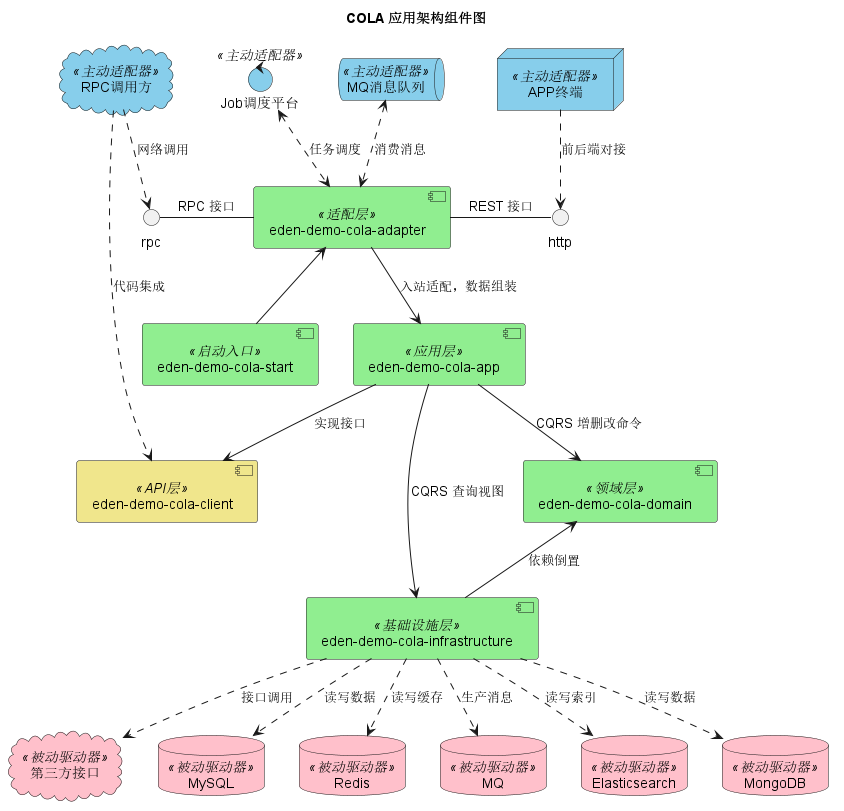

The diagram above was rendered by PlantUML. Its source (embedded in the PNG):
@startuml

!if %variable_exists("$THEME")
title COLA 应用架构组件图 - $THEME theme
!else
title COLA 应用架构组件图
!endif

'skinparam BackgroundColor transparent

[eden-demo-cola-adapter] <<适配层>>
[eden-demo-cola-app] <<应用层>>
[eden-demo-cola-client] <<API层>>
[eden-demo-cola-domain] <<领域层>>
[eden-demo-cola-infrastructure] <<基础设施层>>
[eden-demo-cola-start] <<启动入口>>

[eden-demo-cola-start] -u-> [eden-demo-cola-adapter]
[eden-demo-cola-adapter] --> [eden-demo-cola-app]: 入站适配，数据组装
[eden-demo-cola-app] --> [eden-demo-cola-client]: 实现接口
[eden-demo-cola-app] --> [eden-demo-cola-domain]: CQRS 增删改命令
[eden-demo-cola-app] --> [eden-demo-cola-infrastructure]: CQRS 查询视图
[eden-demo-cola-infrastructure] -up-> [eden-demo-cola-domain]: 依赖倒置

node "APP终端" <<主动适配器>>
cloud "RPC调用方" <<主动适配器>>
control "Job调度平台" <<主动适配器>>
queue "MQ消息队列" <<主动适配器>>

cloud "第三方接口" <<被动驱动器>>
database "MySQL" <<被动驱动器>>
database "Redis" <<被动驱动器>>
database "MQ" <<被动驱动器>>
database "Elasticsearch" <<被动驱动器>>
database "MongoDB" <<被动驱动器>>

[eden-demo-cola-adapter] -r- http: REST 接口
[APP终端] .d.> http: 前后端对接
[eden-demo-cola-adapter] -l- rpc: RPC 接口
[RPC调用方] .d.> rpc: 网络调用
[RPC调用方] ..> [eden-demo-cola-client]: 代码集成
[Job调度平台] <.d.> [eden-demo-cola-adapter]: 任务调度
[eden-demo-cola-adapter] <.u.> [MQ消息队列]: 消费消息

[eden-demo-cola-infrastructure] .d.> MySQL: 读写数据
[eden-demo-cola-infrastructure] .d.> Elasticsearch: 读写索引
[eden-demo-cola-infrastructure] .d.> MongoDB: 读写数据
[eden-demo-cola-infrastructure] .d.> MQ: 生产消息
[eden-demo-cola-infrastructure] .d.> Redis: 读写缓存
[eden-demo-cola-infrastructure] .d.> 第三方接口: 接口调用

skinparam component {
 	backgroundColor<<适配层>> LightGreen
    backgroundColor<<应用层>> LightGreen
    backgroundColor<<领域层>> LightGreen
    backgroundColor<<基础设施层>> LightGreen
    backgroundColor<<启动入口>> LightGreen
    backgroundColor<<API层>> Khaki
}

skinparam cloud {
    backgroundColor<<主动适配器>> SkyBlue
    backgroundColor<<被动驱动器>> Pink
}

skinparam database {
    backgroundColor<<主动适配器>> SkyBlue
    backgroundColor<<被动驱动器>> Pink
}

skinparam queue {
    backgroundColor<<主动适配器>> SkyBlue
    backgroundColor<<被动驱动器>> Pink
}

skinparam control {
    backgroundColor<<主动适配器>> SkyBlue
    backgroundColor<<被动驱动器>> Pink
}

skinparam node {
    backgroundColor<<主动适配器>> SkyBlue
    backgroundColor<<被动驱动器>> Pink
}

@enduml